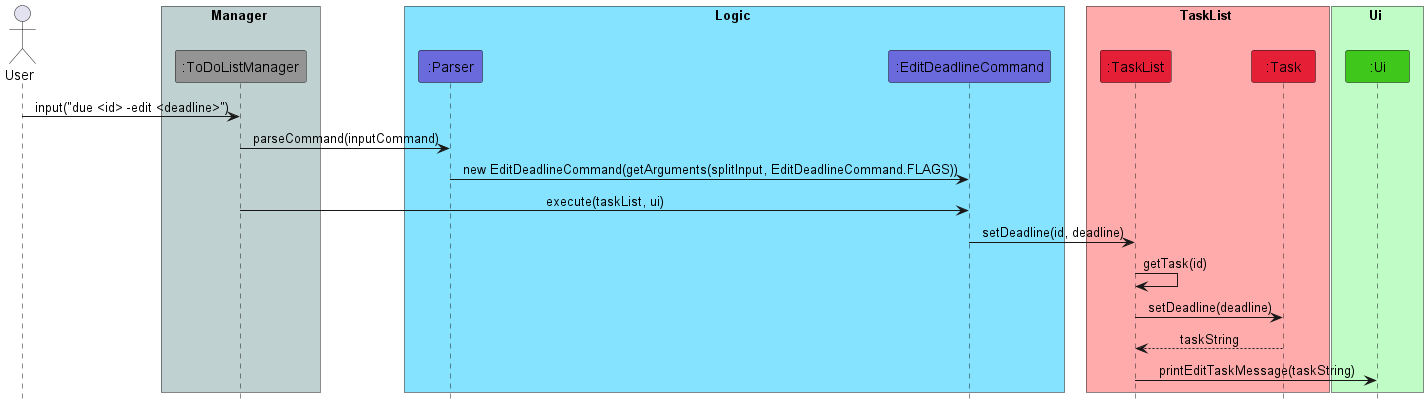

The diagram above was rendered by PlantUML. Its source (embedded in the PNG):
@startuml
!include Style.puml

actor User

box Manager COLOR_MAIN_LIGHT
participant ":ToDoListManager" as ToDoListManager COLOR_MAIN
end box

box Logic COLOR_LOGIC_LIGHT
participant ":Parser" as Parser COLOR_LOGIC
participant ":EditDeadlineCommand" as EditDeadlineCommand COLOR_LOGIC
end box

box TaskList COLOR_TASK_LIST_LIGHT
participant ":TaskList" as TaskList COLOR_TASK_LIST
participant ":Task" as Task COLOR_TASK_LIST
end box

box Ui COLOR_UI_LIGHT
participant ":Ui" as Ui COLOR_UI
end box

User -> ToDoListManager: input("due <id> -edit <deadline>")
ToDoListManager -> Parser: parseCommand(inputCommand)
Parser -> EditDeadlineCommand: new EditDeadlineCommand(getArguments(splitInput, EditDeadlineCommand.FLAGS))
ToDoListManager -> EditDeadlineCommand: execute(taskList, ui)
EditDeadlineCommand -> TaskList: setDeadline(id, deadline)
TaskList -> TaskList: getTask(id)
TaskList -> Task: setDeadline(deadline)
Task --> TaskList: taskString
TaskList -> Ui: printEditTaskMessage(taskString)
@enduml